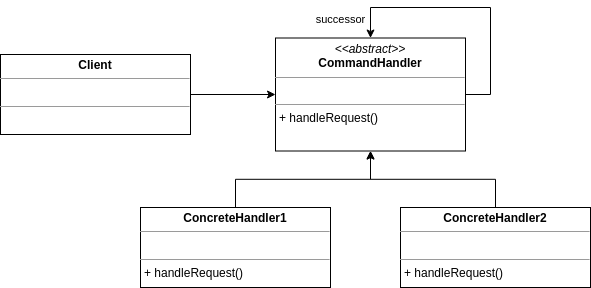

The diagram above was exported from draw.io. Its source (the exported page's mxGraphModel, read from the mxfile embedded in the PNG):
<mxGraphModel dx="440" dy="470" grid="1" gridSize="10" guides="1" tooltips="1" connect="1" arrows="1" fold="1" page="1" pageScale="1" pageWidth="850" pageHeight="1100" background="#ffffff" math="0" shadow="0">
  <root>
    <mxCell id="0" />
    <mxCell id="1" parent="0" />
    <mxCell id="h581k7hpYCYnBtMlumTE-2" style="edgeStyle=orthogonalEdgeStyle;rounded=0;orthogonalLoop=1;jettySize=auto;html=1;" parent="1" source="h581k7hpYCYnBtMlumTE-14" target="h581k7hpYCYnBtMlumTE-1" edge="1">
      <mxGeometry relative="1" as="geometry">
        <mxPoint x="250" y="157" as="sourcePoint" />
        <Array as="points" />
      </mxGeometry>
    </mxCell>
    <mxCell id="h581k7hpYCYnBtMlumTE-1" value="&lt;p style=&quot;margin:0px;margin-top:4px;text-align:center;&quot;&gt;&lt;i&gt;&amp;lt;&amp;lt;abstract&amp;gt;&amp;gt;&lt;/i&gt;&lt;br&gt;&lt;b&gt;CommandHandler&lt;/b&gt;&lt;/p&gt;&lt;hr size=&quot;1&quot;&gt;&lt;p style=&quot;margin:0px;margin-left:4px;&quot;&gt;&lt;br&gt;&lt;/p&gt;&lt;hr size=&quot;1&quot;&gt;&lt;p style=&quot;margin:0px;margin-left:4px;&quot;&gt;+ handleRequest()&lt;/p&gt;" style="verticalAlign=top;align=left;overflow=fill;fontSize=12;fontFamily=Helvetica;html=1;rounded=0;shadow=0;comic=0;labelBackgroundColor=none;strokeWidth=1" parent="1" vertex="1">
      <mxGeometry x="425" y="100.5" width="190" height="113" as="geometry" />
    </mxCell>
    <mxCell id="h581k7hpYCYnBtMlumTE-5" style="edgeStyle=orthogonalEdgeStyle;rounded=0;orthogonalLoop=1;jettySize=auto;html=1;" parent="1" source="h581k7hpYCYnBtMlumTE-4" target="h581k7hpYCYnBtMlumTE-1" edge="1">
      <mxGeometry relative="1" as="geometry" />
    </mxCell>
    <mxCell id="h581k7hpYCYnBtMlumTE-4" value="&lt;p style=&quot;margin:0px;margin-top:4px;text-align:center;&quot;&gt;&lt;b&gt;ConcreteHandler1&lt;/b&gt;&lt;/p&gt;&lt;hr size=&quot;1&quot;&gt;&lt;p style=&quot;margin:0px;margin-left:4px;&quot;&gt;&lt;br&gt;&lt;/p&gt;&lt;hr size=&quot;1&quot;&gt;&lt;p style=&quot;margin:0px;margin-left:4px;&quot;&gt;+ handleRequest()&lt;br&gt;&lt;/p&gt;" style="verticalAlign=top;align=left;overflow=fill;fontSize=12;fontFamily=Helvetica;html=1;rounded=0;shadow=0;comic=0;labelBackgroundColor=none;strokeWidth=1" parent="1" vertex="1">
      <mxGeometry x="290" y="270" width="190" height="80" as="geometry" />
    </mxCell>
    <mxCell id="h581k7hpYCYnBtMlumTE-10" style="edgeStyle=orthogonalEdgeStyle;rounded=0;orthogonalLoop=1;jettySize=auto;html=1;" parent="1" source="h581k7hpYCYnBtMlumTE-9" target="h581k7hpYCYnBtMlumTE-1" edge="1">
      <mxGeometry relative="1" as="geometry" />
    </mxCell>
    <mxCell id="h581k7hpYCYnBtMlumTE-9" value="&lt;p style=&quot;margin:0px;margin-top:4px;text-align:center;&quot;&gt;&lt;b&gt;ConcreteHandler2&lt;/b&gt;&lt;/p&gt;&lt;hr size=&quot;1&quot;&gt;&lt;p style=&quot;margin:0px;margin-left:4px;&quot;&gt;&lt;br&gt;&lt;/p&gt;&lt;hr size=&quot;1&quot;&gt;&lt;p style=&quot;margin:0px;margin-left:4px;&quot;&gt;+ handleRequest()&lt;br&gt;&lt;/p&gt;" style="verticalAlign=top;align=left;overflow=fill;fontSize=12;fontFamily=Helvetica;html=1;rounded=0;shadow=0;comic=0;labelBackgroundColor=none;strokeWidth=1" parent="1" vertex="1">
      <mxGeometry x="550" y="270" width="190" height="80" as="geometry" />
    </mxCell>
    <mxCell id="h581k7hpYCYnBtMlumTE-12" style="edgeStyle=orthogonalEdgeStyle;rounded=0;orthogonalLoop=1;jettySize=auto;html=1;entryX=0.5;entryY=0;entryDx=0;entryDy=0;" parent="1" source="h581k7hpYCYnBtMlumTE-1" target="h581k7hpYCYnBtMlumTE-1" edge="1">
      <mxGeometry relative="1" as="geometry">
        <Array as="points">
          <mxPoint x="640" y="157" />
          <mxPoint x="640" y="70" />
          <mxPoint x="520" y="70" />
        </Array>
      </mxGeometry>
    </mxCell>
    <mxCell id="h581k7hpYCYnBtMlumTE-13" value="successor" style="edgeLabel;html=1;align=center;verticalAlign=middle;resizable=0;points=[];" parent="h581k7hpYCYnBtMlumTE-12" vertex="1" connectable="0">
      <mxGeometry x="0.5848" y="-1" relative="1" as="geometry">
        <mxPoint x="-55" y="12" as="offset" />
      </mxGeometry>
    </mxCell>
    <mxCell id="h581k7hpYCYnBtMlumTE-14" value="&lt;p style=&quot;margin:0px;margin-top:4px;text-align:center;&quot;&gt;&lt;b&gt;Client&lt;/b&gt;&lt;/p&gt;&lt;hr size=&quot;1&quot;&gt;&lt;p style=&quot;margin:0px;margin-left:4px;&quot;&gt;&lt;br&gt;&lt;/p&gt;&lt;hr size=&quot;1&quot;&gt;&lt;p style=&quot;margin:0px;margin-left:4px;&quot;&gt;&lt;br&gt;&lt;/p&gt;" style="verticalAlign=top;align=left;overflow=fill;fontSize=12;fontFamily=Helvetica;html=1;rounded=0;shadow=0;comic=0;labelBackgroundColor=none;strokeWidth=1" parent="1" vertex="1">
      <mxGeometry x="150" y="117" width="190" height="80" as="geometry" />
    </mxCell>
  </root>
</mxGraphModel>